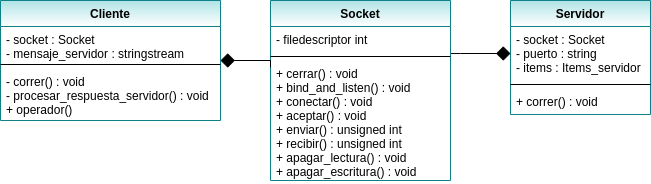

The diagram above was exported from draw.io. Its source (the exported page's mxGraphModel, read from the mxfile embedded in the PNG):
<mxGraphModel dx="862" dy="481" grid="1" gridSize="10" guides="1" tooltips="1" connect="1" arrows="1" fold="1" page="1" pageScale="1" pageWidth="827" pageHeight="1169" math="0" shadow="0">
  <root>
    <mxCell id="_jZ0q9A06DW8c4Rr6bQk-0" />
    <mxCell id="_jZ0q9A06DW8c4Rr6bQk-1" parent="_jZ0q9A06DW8c4Rr6bQk-0" />
    <mxCell id="lRpimdRef6TszemwGGr4-0" value="Servidor" style="swimlane;fontStyle=1;align=center;verticalAlign=top;childLayout=stackLayout;horizontal=1;startSize=26;horizontalStack=0;resizeParent=1;resizeParentMax=0;resizeLast=0;collapsible=1;marginBottom=0;fillColor=#b0e3e6;strokeColor=#0e8088;swimlaneFillColor=none;gradientColor=#ffffff;" vertex="1" parent="_jZ0q9A06DW8c4Rr6bQk-1">
      <mxGeometry x="620" y="174" width="140" height="114" as="geometry" />
    </mxCell>
    <mxCell id="lRpimdRef6TszemwGGr4-1" value="- socket : Socket&#10;- puerto : string&#10;- items : Items_servidor" style="text;strokeColor=none;fillColor=none;align=left;verticalAlign=top;spacingLeft=4;spacingRight=4;overflow=hidden;rotatable=0;points=[[0,0.5],[1,0.5]];portConstraint=eastwest;" vertex="1" parent="lRpimdRef6TszemwGGr4-0">
      <mxGeometry y="26" width="140" height="54" as="geometry" />
    </mxCell>
    <mxCell id="lRpimdRef6TszemwGGr4-2" value="" style="line;strokeWidth=1;fillColor=none;align=left;verticalAlign=middle;spacingTop=-1;spacingLeft=3;spacingRight=3;rotatable=0;labelPosition=right;points=[];portConstraint=eastwest;" vertex="1" parent="lRpimdRef6TszemwGGr4-0">
      <mxGeometry y="80" width="140" height="8" as="geometry" />
    </mxCell>
    <mxCell id="lRpimdRef6TszemwGGr4-3" value="+ correr() : void" style="text;strokeColor=none;fillColor=none;align=left;verticalAlign=top;spacingLeft=4;spacingRight=4;overflow=hidden;rotatable=0;points=[[0,0.5],[1,0.5]];portConstraint=eastwest;" vertex="1" parent="lRpimdRef6TszemwGGr4-0">
      <mxGeometry y="88" width="140" height="26" as="geometry" />
    </mxCell>
    <mxCell id="lRpimdRef6TszemwGGr4-14" style="edgeStyle=orthogonalEdgeStyle;rounded=0;orthogonalLoop=1;jettySize=auto;html=1;entryX=0;entryY=0.5;entryDx=0;entryDy=0;startArrow=none;startFill=0;startSize=12;endArrow=diamond;endFill=1;endSize=12;strokeWidth=1;" edge="1" parent="_jZ0q9A06DW8c4Rr6bQk-1" source="lRpimdRef6TszemwGGr4-4" target="lRpimdRef6TszemwGGr4-1">
      <mxGeometry relative="1" as="geometry">
        <Array as="points">
          <mxPoint x="570" y="227" />
          <mxPoint x="570" y="227" />
        </Array>
      </mxGeometry>
    </mxCell>
    <mxCell id="lRpimdRef6TszemwGGr4-4" value="Socket" style="swimlane;fontStyle=1;align=center;verticalAlign=top;childLayout=stackLayout;horizontal=1;startSize=26;horizontalStack=0;resizeParent=1;resizeParentMax=0;resizeLast=0;collapsible=1;marginBottom=0;fillColor=#b0e3e6;strokeColor=#0e8088;gradientColor=#ffffff;" vertex="1" parent="_jZ0q9A06DW8c4Rr6bQk-1">
      <mxGeometry x="380" y="174" width="180" height="180" as="geometry" />
    </mxCell>
    <mxCell id="lRpimdRef6TszemwGGr4-5" value="- filedescriptor int" style="text;strokeColor=none;fillColor=none;align=left;verticalAlign=top;spacingLeft=4;spacingRight=4;overflow=hidden;rotatable=0;points=[[0,0.5],[1,0.5]];portConstraint=eastwest;" vertex="1" parent="lRpimdRef6TszemwGGr4-4">
      <mxGeometry y="26" width="180" height="26" as="geometry" />
    </mxCell>
    <mxCell id="lRpimdRef6TszemwGGr4-6" value="" style="line;strokeWidth=1;fillColor=none;align=left;verticalAlign=middle;spacingTop=-1;spacingLeft=3;spacingRight=3;rotatable=0;labelPosition=right;points=[];portConstraint=eastwest;" vertex="1" parent="lRpimdRef6TszemwGGr4-4">
      <mxGeometry y="52" width="180" height="8" as="geometry" />
    </mxCell>
    <mxCell id="lRpimdRef6TszemwGGr4-7" value="+ cerrar() : void&#10;+ bind_and_listen() : void&#10;+ conectar() : void&#10;+ aceptar() : void&#10;+ enviar() : unsigned int&#10;+ recibir() : unsigned int&#10;+ apagar_lectura() : void&#10;+ apagar_escritura() : void&#10;&#10;&#10;" style="text;strokeColor=none;fillColor=none;align=left;verticalAlign=top;spacingLeft=4;spacingRight=4;overflow=hidden;rotatable=0;points=[[0,0.5],[1,0.5]];portConstraint=eastwest;" vertex="1" parent="lRpimdRef6TszemwGGr4-4">
      <mxGeometry y="60" width="180" height="120" as="geometry" />
    </mxCell>
    <mxCell id="lRpimdRef6TszemwGGr4-13" style="edgeStyle=orthogonalEdgeStyle;rounded=0;orthogonalLoop=1;jettySize=auto;html=1;entryX=0;entryY=0.058;entryDx=0;entryDy=0;entryPerimeter=0;startArrow=diamond;startFill=1;startSize=12;endArrow=none;endFill=0;endSize=12;strokeWidth=1;" edge="1" parent="_jZ0q9A06DW8c4Rr6bQk-1" source="lRpimdRef6TszemwGGr4-8" target="lRpimdRef6TszemwGGr4-7">
      <mxGeometry relative="1" as="geometry">
        <Array as="points">
          <mxPoint x="380" y="234" />
        </Array>
      </mxGeometry>
    </mxCell>
    <mxCell id="lRpimdRef6TszemwGGr4-8" value="Cliente" style="swimlane;fontStyle=1;align=center;verticalAlign=top;childLayout=stackLayout;horizontal=1;startSize=26;horizontalStack=0;resizeParent=1;resizeParentMax=0;resizeLast=0;collapsible=1;marginBottom=0;fillColor=#b0e3e6;strokeColor=#0e8088;gradientColor=#ffffff;" vertex="1" parent="_jZ0q9A06DW8c4Rr6bQk-1">
      <mxGeometry x="110" y="174" width="220" height="120" as="geometry" />
    </mxCell>
    <mxCell id="lRpimdRef6TszemwGGr4-9" value="- socket : Socket&#10;- mensaje_servidor : stringstream" style="text;strokeColor=none;fillColor=none;align=left;verticalAlign=top;spacingLeft=4;spacingRight=4;overflow=hidden;rotatable=0;points=[[0,0.5],[1,0.5]];portConstraint=eastwest;" vertex="1" parent="lRpimdRef6TszemwGGr4-8">
      <mxGeometry y="26" width="220" height="34" as="geometry" />
    </mxCell>
    <mxCell id="lRpimdRef6TszemwGGr4-10" value="" style="line;strokeWidth=1;fillColor=none;align=left;verticalAlign=middle;spacingTop=-1;spacingLeft=3;spacingRight=3;rotatable=0;labelPosition=right;points=[];portConstraint=eastwest;" vertex="1" parent="lRpimdRef6TszemwGGr4-8">
      <mxGeometry y="60" width="220" height="8" as="geometry" />
    </mxCell>
    <mxCell id="lRpimdRef6TszemwGGr4-11" value="- correr() : void&#10;- procesar_respuesta_servidor() : void&#10;+ operador()" style="text;strokeColor=none;fillColor=none;align=left;verticalAlign=top;spacingLeft=4;spacingRight=4;overflow=hidden;rotatable=0;points=[[0,0.5],[1,0.5]];portConstraint=eastwest;" vertex="1" parent="lRpimdRef6TszemwGGr4-8">
      <mxGeometry y="68" width="220" height="52" as="geometry" />
    </mxCell>
  </root>
</mxGraphModel>